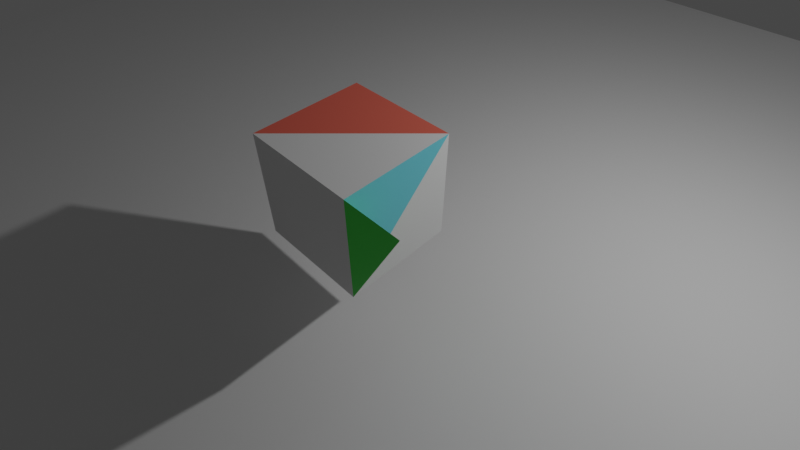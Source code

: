 # Source: scene.blend  (saved by Blender 2.93.21; exported with 4.5.12 LTS)
import bpy
from mathutils import Matrix  # noqa: F401  (used for matrix-valued properties, if any)

bpy.ops.wm.read_factory_settings(use_empty=True)
scene = bpy.context.scene
scene.name = 'Scene'

# ---- collections
col_collection = bpy.data.collections.new('Collection'); scene.collection.children.link(col_collection)

# ---- materials (node trees are filled in below, after node groups)
mat_material = bpy.data.materials.new('Material')
mat_material.alpha_threshold = 0.0
mat_material.line_color = (0.0, 0.0, 0.0, 1.0)
mat_material_001 = bpy.data.materials.new('Material.001')
mat_material_002 = bpy.data.materials.new('Material.002')
mat_material_003 = bpy.data.materials.new('Material.003')

# ---- material node trees
mat_material.use_nodes = True; mat_material.node_tree.nodes.clear()
_N = mat_material.node_tree.nodes; _L = mat_material.node_tree.links
n0 = _N.new('ShaderNodeOutputMaterial'); n0.name = 'Material Output'; n0.location = (300, 300)
n1 = _N.new('ShaderNodeBsdfPrincipled'); n1.name = 'Principled BSDF'; n1.location = (10, 300)
n1.distribution = 'GGX'
n1.subsurface_method = 'BURLEY'
n1.inputs[2].default_value = 0.4
n1.inputs[3].default_value = 1.45
n1.inputs[27].default_value = (0.0, 0.0, 0.0, 1.0)
n1.inputs[28].default_value = 1.0
_L.new(n1.outputs[0], n0.inputs[0])
n0.is_active_output = True
mat_material_001.use_nodes = True; mat_material_001.node_tree.nodes.clear()
_N = mat_material_001.node_tree.nodes; _L = mat_material_001.node_tree.links
n0 = _N.new('ShaderNodeBsdfPrincipled'); n0.name = 'Principled BSDF'; n0.location = (10, 300)
n0.distribution = 'GGX'
n0.subsurface_method = 'BURLEY'
n0.inputs[0].default_value = (0.05472, 0.8, 0.06818, 1.0)
n0.inputs[3].default_value = 1.45
n0.inputs[27].default_value = (0.0, 0.0, 0.0, 1.0)
n0.inputs[28].default_value = 1.0
n1 = _N.new('ShaderNodeOutputMaterial'); n1.name = 'Material Output'; n1.location = (300, 300)
_L.new(n0.outputs[0], n1.inputs[0])
n1.is_active_output = True
mat_material_002.use_nodes = True; mat_material_002.node_tree.nodes.clear()
_N = mat_material_002.node_tree.nodes; _L = mat_material_002.node_tree.links
n0 = _N.new('ShaderNodeBsdfPrincipled'); n0.name = 'Principled BSDF'; n0.location = (10, 300)
n0.distribution = 'GGX'
n0.subsurface_method = 'BURLEY'
n0.inputs[0].default_value = (0.1355, 0.6474, 0.8, 1.0)
n0.inputs[3].default_value = 1.45
n0.inputs[27].default_value = (0.0, 0.0, 0.0, 1.0)
n0.inputs[28].default_value = 1.0
n1 = _N.new('ShaderNodeOutputMaterial'); n1.name = 'Material Output'; n1.location = (300, 300)
_L.new(n0.outputs[0], n1.inputs[0])
n1.is_active_output = True
mat_material_003.use_nodes = True; mat_material_003.node_tree.nodes.clear()
_N = mat_material_003.node_tree.nodes; _L = mat_material_003.node_tree.links
n0 = _N.new('ShaderNodeBsdfPrincipled'); n0.name = 'Principled BSDF'; n0.location = (10, 300)
n0.distribution = 'GGX'
n0.subsurface_method = 'BURLEY'
n0.inputs[0].default_value = (0.8, 0.1438, 0.09796, 1.0)
n0.inputs[3].default_value = 1.45
n0.inputs[27].default_value = (0.0, 0.0, 0.0, 1.0)
n0.inputs[28].default_value = 1.0
n1 = _N.new('ShaderNodeOutputMaterial'); n1.name = 'Material Output'; n1.location = (300, 300)
_L.new(n0.outputs[0], n1.inputs[0])
n1.is_active_output = True

# ---- world
world_world = bpy.data.worlds.new('World'); scene.world = world_world
world_world.use_nodes = True; world_world.node_tree.nodes.clear()
_N = world_world.node_tree.nodes; _L = world_world.node_tree.links
n0 = _N.new('ShaderNodeOutputWorld'); n0.name = 'World Output'; n0.location = (300, 300)
n1 = _N.new('ShaderNodeBackground'); n1.name = 'Background'; n1.location = (10, 300)
n1.inputs[0].default_value = (0.05088, 0.05088, 0.05088, 1.0)
_L.new(n1.outputs[0], n0.inputs[0])
n0.is_active_output = True
world_world.color = (0.05088, 0.05088, 0.05088)
world_world.use_sun_shadow = False
world_world.sun_shadow_jitter_overblur = 0.0

# ---- cameras
cam_camera = bpy.data.cameras.new('Camera')
cam_camera.clip_end = 100.0
cam_camera.lens = 24.0
cam_camera.ortho_scale = 7.314

# ---- lights
light_light = bpy.data.lights.new('Light', 'POINT')
light_light.transmission_factor = 0.0
light_light.energy = 1000.0
light_light.shadow_soft_size = 0.1
light_light.shadow_maximum_resolution = 0.006
light_light.use_absolute_resolution = True

# ---- meshes
me_cube = bpy.data.meshes.new('Cube')
me_cube.from_pydata([(1.0, 1.0, 1.0), (1.0, 1.0, -1.0), (1.0, -1.0, 1.0), (1.0, -1.0, -1.0), (-1.0, 1.0, 1.0), (-1.0, 1.0, -1.0), (-1.0, -1.0, 1.0), (-1.0, -1.0, -1.0), (2.0, -1.0, 1.0)], [], [(0, 4, 6), (3, 2, 6, 7), (7, 6, 4, 5), (5, 1, 3, 7), (1, 0, 3), (5, 4, 0, 1), (3, 2, 8), (6, 2, 0), (3, 0, 2)])
me_cube.polygons.foreach_set('material_index', [3, 0, 0, 0, 0, 0, 1, 0, 2])
_uv = me_cube.uv_layers.new(name='UVMap')
_uv.uv.foreach_set('vector', [0.625, 0.5, 0.875, 0.5, 0.875, 0.75, 0.375, 0.75, 0.625, 0.75, 0.625, 1.0, 0.375, 1.0, 0.375, 0.0, 0.625, 0.0, 0.625, 0.25, 0.375, 0.25, 0.125, 0.5, 0.375, 0.5, 0.375, 0.75, 0.125, 0.75, 0.375, 0.5, 0.625, 0.5, 0.375, 0.75, 0.375, 0.25, 0.625, 0.25, 0.625, 0.5, 0.375, 0.5, 0.375, 0.75, 0.625, 0.75, 0.0, 0.0, 0.875, 0.75, 0.625, 0.75, 0.625, 0.5, 0.375, 0.75, 0.625, 0.5, 0.625, 0.75])
me_cube.materials.append(mat_material)
me_cube.materials.append(mat_material_001)
me_cube.materials.append(mat_material_002)
me_cube.materials.append(mat_material_003)
me_cube.use_remesh_preserve_volume = False
me_cube.use_remesh_preserve_attributes = False
me_cube.use_mirror_vertex_groups = False
me_cube.update()
me_plane = bpy.data.meshes.new('Plane')
me_plane.from_pydata([(-1.0, -1.0, 0.0), (1.0, -1.0, 0.0), (-1.0, 1.0, 0.0), (1.0, 1.0, 0.0)], [], [(0, 1, 3, 2)])
_uv = me_plane.uv_layers.new(name='UVMap')
_uv.uv.foreach_set('vector', [0.0, 0.0, 1.0, 0.0, 1.0, 1.0, 0.0, 1.0])
me_plane.use_remesh_fix_poles = True
me_plane.use_remesh_preserve_attributes = False
me_plane.update()

# ---- objects
ob_cube = bpy.data.objects.new('Cube', me_cube)
ob_light = bpy.data.objects.new('Light', light_light)
ob_camera = bpy.data.objects.new('Camera', cam_camera)
ob_plane = bpy.data.objects.new('Plane', me_plane)

# ---- transforms, parenting, visibility, modifiers, constraints
ob_cube.location = (0.0, 0.0, 0.0)
ob_cube.lock_rotations_4d = False
ob_cube.empty_display_type = 'ARROWS'
ob_cube.lineart.crease_threshold = 0.0
ob_light.location = (5.0, 5.0, 5.0)
ob_light.rotation_euler = (0.6503, 0.05522, 1.866)
ob_light.lock_rotations_4d = False
ob_light.empty_display_type = 'ARROWS'
ob_light.color = (0.0, 0.0, 0.0, 0.0)
ob_light.lineart.crease_threshold = 0.0
ob_camera.location = (5.0, -4.0, 5.5)
ob_camera.rotation_euler = (0.7854, 0.0, 0.7854)
ob_camera.lock_rotations_4d = False
ob_camera.empty_display_type = 'ARROWS'
ob_camera.color = (0.0, 0.0, 0.0, 0.0)
ob_camera.display_type = 'WIRE'
ob_camera.lineart.crease_threshold = 0.0
ob_plane.location = (0.0, 0.0, -3.0)
ob_plane.scale = (18.08, 18.08, 18.08)

# ---- collection membership
col_collection.objects.link(ob_cube)
col_collection.objects.link(ob_light)
col_collection.objects.link(ob_camera)
col_collection.objects.link(ob_plane)

# ---- scene / render settings (as saved in the file)
scene.camera = ob_camera
scene.frame_start = 1; scene.frame_end = 250; scene.frame_set(1)
scene.render.engine = 'CYCLES'
scene.cycles.use_denoising = False
scene.cycles.samples = 128
scene.cycles.sampling_pattern = 'TABULATED_SOBOL'
scene.cycles.use_adaptive_sampling = False
scene.cycles.use_light_tree = False
scene.view_settings.view_transform = 'Filmic'
bpy.context.view_layer.update()
